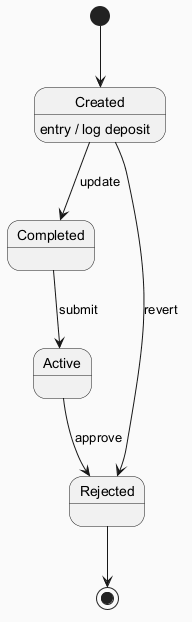

The diagram above was rendered by PlantUML. Its source (embedded in the PNG):
@startuml
skinparam backgroundColor #FAFAFA
skinparam classBackgroundColor #FFF3E0
skinparam classBorderColor #E65100
[*] --> Created
Created --> Completed : update
Created : entry / log deposit
Completed --> Active : submit
Active --> Rejected : approve
Created --> Rejected : revert
Rejected --> [*]
@enduml